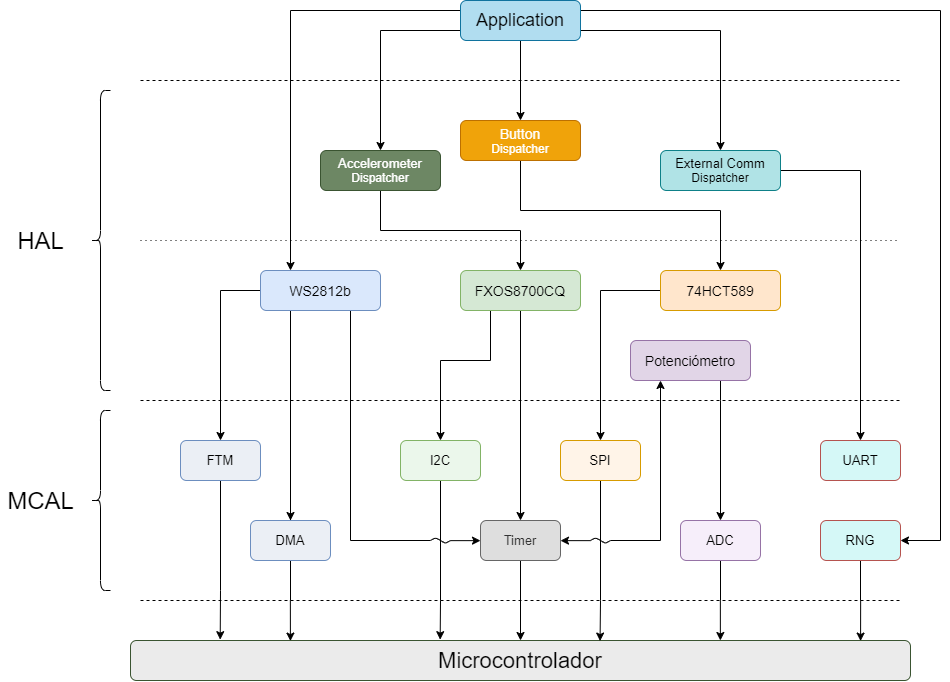

The diagram above was exported from draw.io. Its source (the exported page's mxGraphModel, read from the mxfile embedded in the PNG):
<mxGraphModel dx="1823" dy="1437" grid="1" gridSize="10" guides="1" tooltips="1" connect="1" arrows="1" fold="1" page="1" pageScale="1" pageWidth="583" pageHeight="827" math="0" shadow="0">
  <root>
    <mxCell id="0" />
    <mxCell id="1" parent="0" />
    <mxCell id="ZmC5dUG9bvyHfYnEna3v-37" style="edgeStyle=orthogonalEdgeStyle;rounded=0;orthogonalLoop=1;jettySize=auto;html=1;exitX=1;exitY=0.5;exitDx=0;exitDy=0;entryX=1;entryY=0.5;entryDx=0;entryDy=0;" edge="1" parent="1" source="ZmC5dUG9bvyHfYnEna3v-1" target="ZmC5dUG9bvyHfYnEna3v-20">
      <mxGeometry relative="1" as="geometry">
        <Array as="points">
          <mxPoint x="360" y="-30" />
          <mxPoint x="720" y="-30" />
          <mxPoint x="720" y="500" />
        </Array>
      </mxGeometry>
    </mxCell>
    <mxCell id="ZmC5dUG9bvyHfYnEna3v-47" style="edgeStyle=orthogonalEdgeStyle;rounded=0;orthogonalLoop=1;jettySize=auto;html=1;entryX=0.5;entryY=0;entryDx=0;entryDy=0;" edge="1" parent="1" source="ZmC5dUG9bvyHfYnEna3v-1" target="ZmC5dUG9bvyHfYnEna3v-40">
      <mxGeometry relative="1" as="geometry">
        <Array as="points">
          <mxPoint x="160" y="-10" />
        </Array>
      </mxGeometry>
    </mxCell>
    <mxCell id="ZmC5dUG9bvyHfYnEna3v-48" style="edgeStyle=orthogonalEdgeStyle;rounded=0;orthogonalLoop=1;jettySize=auto;html=1;exitX=0.5;exitY=1;exitDx=0;exitDy=0;entryX=0.5;entryY=0;entryDx=0;entryDy=0;" edge="1" parent="1" source="ZmC5dUG9bvyHfYnEna3v-1" target="ZmC5dUG9bvyHfYnEna3v-42">
      <mxGeometry relative="1" as="geometry" />
    </mxCell>
    <mxCell id="ZmC5dUG9bvyHfYnEna3v-49" style="edgeStyle=orthogonalEdgeStyle;rounded=0;orthogonalLoop=1;jettySize=auto;html=1;exitX=1;exitY=0.75;exitDx=0;exitDy=0;entryX=0.5;entryY=0;entryDx=0;entryDy=0;" edge="1" parent="1" source="ZmC5dUG9bvyHfYnEna3v-1" target="ZmC5dUG9bvyHfYnEna3v-45">
      <mxGeometry relative="1" as="geometry" />
    </mxCell>
    <mxCell id="ZmC5dUG9bvyHfYnEna3v-70" style="edgeStyle=elbowEdgeStyle;rounded=0;orthogonalLoop=1;jettySize=auto;elbow=vertical;html=1;exitX=0;exitY=0.25;exitDx=0;exitDy=0;entryX=0.25;entryY=0;entryDx=0;entryDy=0;startArrow=none;startFill=0;endArrow=classic;endFill=1;" edge="1" parent="1" source="ZmC5dUG9bvyHfYnEna3v-1" target="ZmC5dUG9bvyHfYnEna3v-2">
      <mxGeometry relative="1" as="geometry">
        <Array as="points">
          <mxPoint x="160" y="-30" />
        </Array>
      </mxGeometry>
    </mxCell>
    <mxCell id="ZmC5dUG9bvyHfYnEna3v-1" value="&lt;font style=&quot;font-size: 18px&quot;&gt;Application&lt;/font&gt;" style="rounded=1;whiteSpace=wrap;html=1;fillColor=#b1ddf0;strokeColor=#10739e;" vertex="1" parent="1">
      <mxGeometry x="240" y="-40" width="120" height="40" as="geometry" />
    </mxCell>
    <mxCell id="ZmC5dUG9bvyHfYnEna3v-21" style="edgeStyle=orthogonalEdgeStyle;rounded=0;orthogonalLoop=1;jettySize=auto;html=1;entryX=0.5;entryY=0;entryDx=0;entryDy=0;" edge="1" parent="1" source="ZmC5dUG9bvyHfYnEna3v-2">
      <mxGeometry relative="1" as="geometry">
        <mxPoint x="69.99999999999977" y="480" as="targetPoint" />
        <Array as="points">
          <mxPoint x="70" y="480" />
        </Array>
      </mxGeometry>
    </mxCell>
    <mxCell id="ZmC5dUG9bvyHfYnEna3v-23" style="edgeStyle=orthogonalEdgeStyle;rounded=0;orthogonalLoop=1;jettySize=auto;html=1;exitX=0;exitY=0.5;exitDx=0;exitDy=0;" edge="1" parent="1" source="ZmC5dUG9bvyHfYnEna3v-2" target="ZmC5dUG9bvyHfYnEna3v-14">
      <mxGeometry relative="1" as="geometry">
        <mxPoint x="40" y="220" as="sourcePoint" />
        <Array as="points">
          <mxPoint y="250" />
        </Array>
      </mxGeometry>
    </mxCell>
    <mxCell id="ZmC5dUG9bvyHfYnEna3v-34" style="edgeStyle=orthogonalEdgeStyle;rounded=0;orthogonalLoop=1;jettySize=auto;html=1;exitX=0.75;exitY=1;exitDx=0;exitDy=0;endArrow=none;endFill=0;" edge="1" parent="1" source="ZmC5dUG9bvyHfYnEna3v-2">
      <mxGeometry relative="1" as="geometry">
        <mxPoint x="210" y="500" as="targetPoint" />
        <Array as="points">
          <mxPoint x="130" y="500" />
        </Array>
      </mxGeometry>
    </mxCell>
    <mxCell id="ZmC5dUG9bvyHfYnEna3v-2" value="&lt;font style=&quot;font-size: 14px&quot;&gt;WS2812b&lt;/font&gt;" style="rounded=1;whiteSpace=wrap;html=1;fillColor=#dae8fc;strokeColor=#6c8ebf;" vertex="1" parent="1">
      <mxGeometry x="40" y="230" width="120" height="40" as="geometry" />
    </mxCell>
    <mxCell id="ZmC5dUG9bvyHfYnEna3v-4" value="" style="endArrow=none;dashed=1;html=1;dashPattern=1 4;" edge="1" parent="1">
      <mxGeometry width="50" height="50" relative="1" as="geometry">
        <mxPoint x="-80" y="200" as="sourcePoint" />
        <mxPoint x="680" y="200" as="targetPoint" />
      </mxGeometry>
    </mxCell>
    <mxCell id="ZmC5dUG9bvyHfYnEna3v-5" value="" style="endArrow=none;dashed=1;html=1;" edge="1" parent="1">
      <mxGeometry width="50" height="50" relative="1" as="geometry">
        <mxPoint x="-80" y="360" as="sourcePoint" />
        <mxPoint x="680" y="360" as="targetPoint" />
      </mxGeometry>
    </mxCell>
    <mxCell id="ZmC5dUG9bvyHfYnEna3v-6" value="&lt;font color=&quot;#030303&quot; style=&quot;font-size: 22px&quot;&gt;Microcontrolador&lt;/font&gt;" style="rounded=1;whiteSpace=wrap;html=1;strokeColor=#3A5431;fontColor=#ffffff;fillColor=#EBEBEB;" vertex="1" parent="1">
      <mxGeometry x="-90" y="600" width="780" height="40" as="geometry" />
    </mxCell>
    <mxCell id="ZmC5dUG9bvyHfYnEna3v-7" value="" style="endArrow=none;dashed=1;html=1;" edge="1" parent="1">
      <mxGeometry width="50" height="50" relative="1" as="geometry">
        <mxPoint x="-80" y="560" as="sourcePoint" />
        <mxPoint x="680" y="560" as="targetPoint" />
      </mxGeometry>
    </mxCell>
    <mxCell id="ZmC5dUG9bvyHfYnEna3v-8" value="&lt;font style=&quot;font-size: 24px&quot;&gt;MCAL&lt;/font&gt;" style="text;html=1;align=center;verticalAlign=middle;resizable=0;points=[];autosize=1;" vertex="1" parent="1">
      <mxGeometry x="-220" y="450" width="80" height="20" as="geometry" />
    </mxCell>
    <mxCell id="ZmC5dUG9bvyHfYnEna3v-9" value="&lt;font style=&quot;font-size: 24px&quot;&gt;HAL&lt;/font&gt;" style="text;html=1;align=center;verticalAlign=middle;resizable=0;points=[];autosize=1;" vertex="1" parent="1">
      <mxGeometry x="-210" y="190" width="60" height="20" as="geometry" />
    </mxCell>
    <mxCell id="ZmC5dUG9bvyHfYnEna3v-24" style="edgeStyle=orthogonalEdgeStyle;rounded=0;orthogonalLoop=1;jettySize=auto;html=1;" edge="1" parent="1" source="ZmC5dUG9bvyHfYnEna3v-10" target="ZmC5dUG9bvyHfYnEna3v-16">
      <mxGeometry relative="1" as="geometry">
        <Array as="points">
          <mxPoint x="270" y="320" />
          <mxPoint x="220" y="320" />
        </Array>
      </mxGeometry>
    </mxCell>
    <mxCell id="ZmC5dUG9bvyHfYnEna3v-32" style="edgeStyle=orthogonalEdgeStyle;rounded=0;orthogonalLoop=1;jettySize=auto;html=1;entryX=0.5;entryY=0;entryDx=0;entryDy=0;" edge="1" parent="1" source="ZmC5dUG9bvyHfYnEna3v-10" target="ZmC5dUG9bvyHfYnEna3v-17">
      <mxGeometry relative="1" as="geometry" />
    </mxCell>
    <mxCell id="ZmC5dUG9bvyHfYnEna3v-10" value="&lt;font style=&quot;font-size: 14px&quot;&gt;FXOS8700CQ&lt;/font&gt;" style="rounded=1;whiteSpace=wrap;html=1;fillColor=#d5e8d4;strokeColor=#82b366;" vertex="1" parent="1">
      <mxGeometry x="240" y="230" width="120" height="40" as="geometry" />
    </mxCell>
    <mxCell id="ZmC5dUG9bvyHfYnEna3v-29" style="edgeStyle=orthogonalEdgeStyle;rounded=0;orthogonalLoop=1;jettySize=auto;html=1;entryX=0.5;entryY=0;entryDx=0;entryDy=0;" edge="1" parent="1" source="ZmC5dUG9bvyHfYnEna3v-11" target="ZmC5dUG9bvyHfYnEna3v-18">
      <mxGeometry relative="1" as="geometry" />
    </mxCell>
    <mxCell id="ZmC5dUG9bvyHfYnEna3v-11" value="&lt;font style=&quot;font-size: 14px&quot;&gt;74HCT589&lt;/font&gt;" style="rounded=1;whiteSpace=wrap;html=1;fillColor=#ffe6cc;strokeColor=#d79b00;" vertex="1" parent="1">
      <mxGeometry x="440" y="230" width="120" height="40" as="geometry" />
    </mxCell>
    <mxCell id="ZmC5dUG9bvyHfYnEna3v-53" style="edgeStyle=orthogonalEdgeStyle;rounded=0;orthogonalLoop=1;jettySize=auto;html=1;exitX=0.5;exitY=1;exitDx=0;exitDy=0;entryX=0.115;entryY=-0.021;entryDx=0;entryDy=0;entryPerimeter=0;" edge="1" parent="1" source="ZmC5dUG9bvyHfYnEna3v-14" target="ZmC5dUG9bvyHfYnEna3v-6">
      <mxGeometry relative="1" as="geometry">
        <Array as="points">
          <mxPoint y="550" />
          <mxPoint y="550" />
        </Array>
      </mxGeometry>
    </mxCell>
    <mxCell id="ZmC5dUG9bvyHfYnEna3v-14" value="&lt;font style=&quot;font-size: 13px&quot;&gt;FTM&lt;/font&gt;" style="rounded=1;whiteSpace=wrap;html=1;strokeColor=#6c8ebf;fillColor=#EBEFF5;" vertex="1" parent="1">
      <mxGeometry x="-40" y="400" width="80" height="40" as="geometry" />
    </mxCell>
    <mxCell id="ZmC5dUG9bvyHfYnEna3v-56" style="edgeStyle=orthogonalEdgeStyle;rounded=0;orthogonalLoop=1;jettySize=auto;html=1;exitX=0.5;exitY=1;exitDx=0;exitDy=0;entryX=0.397;entryY=-0.021;entryDx=0;entryDy=0;entryPerimeter=0;" edge="1" parent="1" source="ZmC5dUG9bvyHfYnEna3v-16" target="ZmC5dUG9bvyHfYnEna3v-6">
      <mxGeometry relative="1" as="geometry">
        <Array as="points">
          <mxPoint x="220" y="560" />
          <mxPoint x="220" y="560" />
        </Array>
      </mxGeometry>
    </mxCell>
    <mxCell id="ZmC5dUG9bvyHfYnEna3v-16" value="&lt;font style=&quot;font-size: 13px&quot;&gt;I2C&lt;/font&gt;" style="rounded=1;whiteSpace=wrap;html=1;strokeColor=#82b366;fillColor=#EBF7EB;" vertex="1" parent="1">
      <mxGeometry x="180" y="400" width="80" height="40" as="geometry" />
    </mxCell>
    <mxCell id="ZmC5dUG9bvyHfYnEna3v-55" style="edgeStyle=orthogonalEdgeStyle;rounded=0;orthogonalLoop=1;jettySize=auto;html=1;exitX=0.5;exitY=1;exitDx=0;exitDy=0;entryX=0.5;entryY=0;entryDx=0;entryDy=0;" edge="1" parent="1" source="ZmC5dUG9bvyHfYnEna3v-17" target="ZmC5dUG9bvyHfYnEna3v-6">
      <mxGeometry relative="1" as="geometry" />
    </mxCell>
    <mxCell id="ZmC5dUG9bvyHfYnEna3v-64" style="edgeStyle=elbowEdgeStyle;rounded=0;orthogonalLoop=1;jettySize=auto;elbow=vertical;html=1;startArrow=classic;startFill=1;endArrow=none;endFill=0;" edge="1" parent="1" source="ZmC5dUG9bvyHfYnEna3v-17">
      <mxGeometry relative="1" as="geometry">
        <mxPoint x="230" y="500" as="targetPoint" />
      </mxGeometry>
    </mxCell>
    <mxCell id="ZmC5dUG9bvyHfYnEna3v-66" style="edgeStyle=elbowEdgeStyle;rounded=0;orthogonalLoop=1;jettySize=auto;elbow=vertical;html=1;startArrow=classic;startFill=1;endArrow=none;endFill=0;" edge="1" parent="1" source="ZmC5dUG9bvyHfYnEna3v-17">
      <mxGeometry relative="1" as="geometry">
        <mxPoint x="370" y="500" as="targetPoint" />
      </mxGeometry>
    </mxCell>
    <mxCell id="ZmC5dUG9bvyHfYnEna3v-17" value="&lt;font style=&quot;font-size: 13px&quot;&gt;Timer&lt;/font&gt;" style="rounded=1;whiteSpace=wrap;html=1;strokeColor=#666666;fontColor=#333333;fillColor=#DEDEDE;" vertex="1" parent="1">
      <mxGeometry x="260" y="480" width="80" height="40" as="geometry" />
    </mxCell>
    <mxCell id="ZmC5dUG9bvyHfYnEna3v-60" style="edgeStyle=orthogonalEdgeStyle;rounded=0;orthogonalLoop=1;jettySize=auto;html=1;exitX=0.5;exitY=1;exitDx=0;exitDy=0;entryX=0.602;entryY=0.014;entryDx=0;entryDy=0;entryPerimeter=0;" edge="1" parent="1" source="ZmC5dUG9bvyHfYnEna3v-18" target="ZmC5dUG9bvyHfYnEna3v-6">
      <mxGeometry relative="1" as="geometry">
        <Array as="points">
          <mxPoint x="380" y="560" />
          <mxPoint x="380" y="560" />
        </Array>
      </mxGeometry>
    </mxCell>
    <mxCell id="ZmC5dUG9bvyHfYnEna3v-18" value="&lt;font style=&quot;font-size: 13px&quot;&gt;SPI&lt;/font&gt;" style="rounded=1;whiteSpace=wrap;html=1;strokeColor=#d79b00;fillColor=#FFF4E8;" vertex="1" parent="1">
      <mxGeometry x="340" y="400" width="80" height="40" as="geometry" />
    </mxCell>
    <mxCell id="ZmC5dUG9bvyHfYnEna3v-61" style="edgeStyle=orthogonalEdgeStyle;rounded=0;orthogonalLoop=1;jettySize=auto;html=1;exitX=0.5;exitY=1;exitDx=0;exitDy=0;" edge="1" parent="1" source="ZmC5dUG9bvyHfYnEna3v-19">
      <mxGeometry relative="1" as="geometry">
        <mxPoint x="499.8571428571431" y="600" as="targetPoint" />
        <mxPoint x="500" y="530" as="sourcePoint" />
        <Array as="points" />
      </mxGeometry>
    </mxCell>
    <mxCell id="ZmC5dUG9bvyHfYnEna3v-19" value="&lt;font style=&quot;font-size: 13px&quot;&gt;ADC&lt;/font&gt;" style="rounded=1;whiteSpace=wrap;html=1;strokeColor=#9673a6;fillColor=#F6EEFA;" vertex="1" parent="1">
      <mxGeometry x="460" y="480" width="80" height="40" as="geometry" />
    </mxCell>
    <mxCell id="ZmC5dUG9bvyHfYnEna3v-59" style="edgeStyle=orthogonalEdgeStyle;rounded=0;orthogonalLoop=1;jettySize=auto;html=1;exitX=0.5;exitY=1;exitDx=0;exitDy=0;entryX=0.936;entryY=0.014;entryDx=0;entryDy=0;entryPerimeter=0;" edge="1" parent="1" source="ZmC5dUG9bvyHfYnEna3v-20" target="ZmC5dUG9bvyHfYnEna3v-6">
      <mxGeometry relative="1" as="geometry" />
    </mxCell>
    <mxCell id="ZmC5dUG9bvyHfYnEna3v-20" value="&lt;font style=&quot;font-size: 13px&quot;&gt;RNG&lt;/font&gt;" style="rounded=1;whiteSpace=wrap;html=1;fillColor=#D5F8F7;strokeColor=#B5534F;" vertex="1" parent="1">
      <mxGeometry x="600" y="480" width="80" height="40" as="geometry" />
    </mxCell>
    <mxCell id="ZmC5dUG9bvyHfYnEna3v-25" value="&lt;font style=&quot;font-size: 13px&quot;&gt;UART&lt;/font&gt;" style="rounded=1;whiteSpace=wrap;html=1;fillColor=#D5F8F7;strokeColor=#B5534F;" vertex="1" parent="1">
      <mxGeometry x="600" y="400" width="80" height="40" as="geometry" />
    </mxCell>
    <mxCell id="ZmC5dUG9bvyHfYnEna3v-28" style="edgeStyle=orthogonalEdgeStyle;rounded=0;orthogonalLoop=1;jettySize=auto;html=1;" edge="1" parent="1" source="ZmC5dUG9bvyHfYnEna3v-27" target="ZmC5dUG9bvyHfYnEna3v-19">
      <mxGeometry relative="1" as="geometry">
        <Array as="points">
          <mxPoint x="500" y="360" />
          <mxPoint x="500" y="360" />
        </Array>
      </mxGeometry>
    </mxCell>
    <mxCell id="ZmC5dUG9bvyHfYnEna3v-65" style="edgeStyle=elbowEdgeStyle;rounded=0;orthogonalLoop=1;jettySize=auto;elbow=vertical;html=1;exitX=0.25;exitY=1;exitDx=0;exitDy=0;startArrow=classic;startFill=1;endArrow=none;endFill=0;" edge="1" parent="1" source="ZmC5dUG9bvyHfYnEna3v-27">
      <mxGeometry relative="1" as="geometry">
        <mxPoint x="390" y="500" as="targetPoint" />
        <Array as="points">
          <mxPoint x="440" y="500" />
        </Array>
      </mxGeometry>
    </mxCell>
    <mxCell id="ZmC5dUG9bvyHfYnEna3v-27" value="&lt;font style=&quot;font-size: 14px&quot;&gt;Potenciómetro&lt;/font&gt;" style="rounded=1;whiteSpace=wrap;html=1;fillColor=#e1d5e7;strokeColor=#9673a6;" vertex="1" parent="1">
      <mxGeometry x="410" y="300" width="120" height="40" as="geometry" />
    </mxCell>
    <mxCell id="ZmC5dUG9bvyHfYnEna3v-54" style="edgeStyle=orthogonalEdgeStyle;rounded=0;orthogonalLoop=1;jettySize=auto;html=1;exitX=0.5;exitY=1;exitDx=0;exitDy=0;entryX=0.205;entryY=0.014;entryDx=0;entryDy=0;entryPerimeter=0;" edge="1" parent="1" source="ZmC5dUG9bvyHfYnEna3v-38" target="ZmC5dUG9bvyHfYnEna3v-6">
      <mxGeometry relative="1" as="geometry" />
    </mxCell>
    <mxCell id="ZmC5dUG9bvyHfYnEna3v-38" value="&lt;font style=&quot;font-size: 13px&quot;&gt;DMA&lt;/font&gt;" style="rounded=1;whiteSpace=wrap;html=1;strokeColor=#6c8ebf;fillColor=#EBEFF5;" vertex="1" parent="1">
      <mxGeometry x="30" y="480" width="80" height="40" as="geometry" />
    </mxCell>
    <mxCell id="ZmC5dUG9bvyHfYnEna3v-39" value="" style="endArrow=none;dashed=1;html=1;" edge="1" parent="1">
      <mxGeometry width="50" height="50" relative="1" as="geometry">
        <mxPoint x="-80" y="40" as="sourcePoint" />
        <mxPoint x="680" y="40" as="targetPoint" />
      </mxGeometry>
    </mxCell>
    <mxCell id="ZmC5dUG9bvyHfYnEna3v-41" style="edgeStyle=orthogonalEdgeStyle;rounded=0;orthogonalLoop=1;jettySize=auto;html=1;exitX=0.5;exitY=1;exitDx=0;exitDy=0;entryX=0.5;entryY=0;entryDx=0;entryDy=0;" edge="1" parent="1" source="ZmC5dUG9bvyHfYnEna3v-40" target="ZmC5dUG9bvyHfYnEna3v-10">
      <mxGeometry relative="1" as="geometry">
        <Array as="points">
          <mxPoint x="160" y="190" />
          <mxPoint x="300" y="190" />
        </Array>
      </mxGeometry>
    </mxCell>
    <mxCell id="ZmC5dUG9bvyHfYnEna3v-40" value="&lt;font style=&quot;font-size: 13px&quot;&gt;Accelerometer&lt;br&gt;&lt;/font&gt;Dispatcher" style="rounded=1;whiteSpace=wrap;html=1;fillColor=#6d8764;strokeColor=#3A5431;fontColor=#ffffff;" vertex="1" parent="1">
      <mxGeometry x="100" y="110" width="120" height="40" as="geometry" />
    </mxCell>
    <mxCell id="ZmC5dUG9bvyHfYnEna3v-44" style="edgeStyle=orthogonalEdgeStyle;rounded=0;orthogonalLoop=1;jettySize=auto;html=1;exitX=0.5;exitY=1;exitDx=0;exitDy=0;" edge="1" parent="1" source="ZmC5dUG9bvyHfYnEna3v-42" target="ZmC5dUG9bvyHfYnEna3v-11">
      <mxGeometry relative="1" as="geometry">
        <Array as="points">
          <mxPoint x="300" y="170" />
          <mxPoint x="500" y="170" />
        </Array>
      </mxGeometry>
    </mxCell>
    <mxCell id="ZmC5dUG9bvyHfYnEna3v-42" value="&lt;font style=&quot;font-size: 14px&quot;&gt;Button&lt;/font&gt;&lt;br&gt;Dispatcher" style="rounded=1;whiteSpace=wrap;html=1;fillColor=#f0a30a;strokeColor=#BD7000;fontColor=#ffffff;" vertex="1" parent="1">
      <mxGeometry x="240" y="80" width="120" height="40" as="geometry" />
    </mxCell>
    <mxCell id="ZmC5dUG9bvyHfYnEna3v-46" style="edgeStyle=orthogonalEdgeStyle;rounded=0;orthogonalLoop=1;jettySize=auto;html=1;entryX=0.5;entryY=0;entryDx=0;entryDy=0;" edge="1" parent="1" source="ZmC5dUG9bvyHfYnEna3v-45" target="ZmC5dUG9bvyHfYnEna3v-25">
      <mxGeometry relative="1" as="geometry" />
    </mxCell>
    <mxCell id="ZmC5dUG9bvyHfYnEna3v-45" value="&lt;font style=&quot;font-size: 13px&quot;&gt;External Comm&lt;/font&gt;&lt;br&gt;Dispatcher" style="rounded=1;whiteSpace=wrap;html=1;fillColor=#b0e3e6;strokeColor=#0e8088;" vertex="1" parent="1">
      <mxGeometry x="440" y="110" width="120" height="40" as="geometry" />
    </mxCell>
    <mxCell id="ZmC5dUG9bvyHfYnEna3v-50" value="" style="shape=curlyBracket;whiteSpace=wrap;html=1;rounded=1;size=0.5;fillColor=#030303;" vertex="1" parent="1">
      <mxGeometry x="-130" y="50" width="20" height="300" as="geometry" />
    </mxCell>
    <mxCell id="ZmC5dUG9bvyHfYnEna3v-52" value="" style="shape=curlyBracket;whiteSpace=wrap;html=1;rounded=1;size=0.5;fillColor=#030303;" vertex="1" parent="1">
      <mxGeometry x="-130" y="370" width="20" height="180" as="geometry" />
    </mxCell>
    <mxCell id="ZmC5dUG9bvyHfYnEna3v-67" value="" style="edgeStyle=isometricEdgeStyle;endArrow=none;html=1;" edge="1" parent="1">
      <mxGeometry width="50" height="100" relative="1" as="geometry">
        <mxPoint x="210" y="500" as="sourcePoint" />
        <mxPoint x="230" y="500" as="targetPoint" />
      </mxGeometry>
    </mxCell>
    <mxCell id="ZmC5dUG9bvyHfYnEna3v-69" value="" style="edgeStyle=isometricEdgeStyle;endArrow=none;html=1;" edge="1" parent="1">
      <mxGeometry width="50" height="100" relative="1" as="geometry">
        <mxPoint x="370" y="500" as="sourcePoint" />
        <mxPoint x="390" y="500" as="targetPoint" />
      </mxGeometry>
    </mxCell>
  </root>
</mxGraphModel>